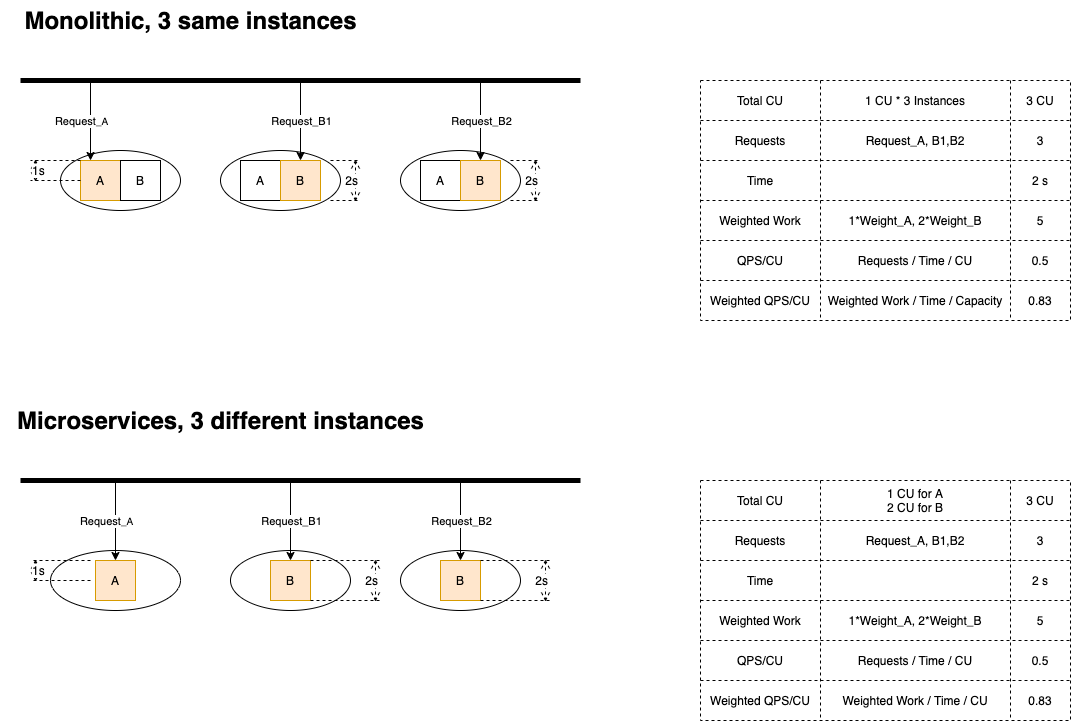

The diagram above was exported from draw.io. Its source (the exported page's mxGraphModel, read from the mxfile embedded in the PNG):
<mxGraphModel dx="1120" dy="768" grid="1" gridSize="10" guides="1" tooltips="1" connect="1" arrows="1" fold="1" page="1" pageScale="1" pageWidth="1169" pageHeight="827" math="0" shadow="0">
  <root>
    <mxCell id="0" />
    <mxCell id="1" parent="0" />
    <mxCell id="8" value="" style="ellipse;whiteSpace=wrap;html=1;verticalAlign=bottom;" parent="1" vertex="1">
      <mxGeometry x="80" y="190" width="120" height="60" as="geometry" />
    </mxCell>
    <mxCell id="4" value="A" style="whiteSpace=wrap;html=1;aspect=fixed;fillColor=#ffe6cc;strokeColor=#d79b00;" parent="1" vertex="1">
      <mxGeometry x="100" y="200" width="40" height="40" as="geometry" />
    </mxCell>
    <mxCell id="5" value="B" style="whiteSpace=wrap;html=1;aspect=fixed;" parent="1" vertex="1">
      <mxGeometry x="140" y="200" width="40" height="40" as="geometry" />
    </mxCell>
    <mxCell id="13" style="edgeStyle=orthogonalEdgeStyle;rounded=0;orthogonalLoop=1;jettySize=auto;html=1;exitX=0.5;exitY=1;exitDx=0;exitDy=0;" parent="1" edge="1">
      <mxGeometry relative="1" as="geometry">
        <mxPoint x="140" y="280" as="sourcePoint" />
        <mxPoint x="140" y="280" as="targetPoint" />
      </mxGeometry>
    </mxCell>
    <mxCell id="14" value="" style="endArrow=none;html=1;strokeWidth=5;" parent="1" edge="1">
      <mxGeometry width="50" height="50" relative="1" as="geometry">
        <mxPoint x="40" y="120" as="sourcePoint" />
        <mxPoint x="600" y="120" as="targetPoint" />
      </mxGeometry>
    </mxCell>
    <mxCell id="15" value="" style="endArrow=classic;html=1;strokeWidth=1;entryX=0.25;entryY=0;entryDx=0;entryDy=0;" parent="1" target="4" edge="1">
      <mxGeometry width="50" height="50" relative="1" as="geometry">
        <mxPoint x="110" y="120" as="sourcePoint" />
        <mxPoint x="150" y="70" as="targetPoint" />
      </mxGeometry>
    </mxCell>
    <mxCell id="17" value="Request&lt;font size=&quot;1&quot;&gt;_A&lt;/font&gt;" style="edgeLabel;html=1;align=center;verticalAlign=middle;resizable=0;points=[];" parent="15" vertex="1" connectable="0">
      <mxGeometry x="-0.1" y="1" relative="1" as="geometry">
        <mxPoint x="-11" y="4" as="offset" />
      </mxGeometry>
    </mxCell>
    <mxCell id="20" value="1s" style="shape=dimension;direction=south;whiteSpace=wrap;html=1;align=left;points=[];verticalAlign=middle;labelBackgroundColor=#ffffff;dashed=1;" parent="1" vertex="1">
      <mxGeometry x="50" y="200" width="50" height="20" as="geometry" />
    </mxCell>
    <mxCell id="21" value="" style="shape=table;html=1;whiteSpace=wrap;startSize=0;container=1;collapsible=0;childLayout=tableLayout;dashed=1;verticalAlign=bottom;" parent="1" vertex="1">
      <mxGeometry x="720" y="120" width="370" height="240" as="geometry" />
    </mxCell>
    <mxCell id="22" value="" style="shape=partialRectangle;html=1;whiteSpace=wrap;collapsible=0;dropTarget=0;pointerEvents=0;fillColor=none;top=0;left=0;bottom=0;right=0;points=[[0,0.5],[1,0.5]];portConstraint=eastwest;" parent="21" vertex="1">
      <mxGeometry width="370" height="40" as="geometry" />
    </mxCell>
    <mxCell id="23" value="Total CU" style="shape=partialRectangle;html=1;whiteSpace=wrap;connectable=0;fillColor=none;top=0;left=0;bottom=0;right=0;overflow=hidden;" parent="22" vertex="1">
      <mxGeometry width="120" height="40" as="geometry" />
    </mxCell>
    <mxCell id="189" value="&lt;span&gt;1 CU * 3 Instances&lt;/span&gt;" style="shape=partialRectangle;html=1;whiteSpace=wrap;connectable=0;fillColor=none;top=0;left=0;bottom=0;right=0;overflow=hidden;" parent="22" vertex="1">
      <mxGeometry x="120" width="190" height="40" as="geometry" />
    </mxCell>
    <mxCell id="24" value="3 CU" style="shape=partialRectangle;html=1;whiteSpace=wrap;connectable=0;fillColor=none;top=0;left=0;bottom=0;right=0;overflow=hidden;" parent="22" vertex="1">
      <mxGeometry x="310" width="60" height="40" as="geometry" />
    </mxCell>
    <mxCell id="37" style="shape=partialRectangle;html=1;whiteSpace=wrap;collapsible=0;dropTarget=0;pointerEvents=0;fillColor=none;top=0;left=0;bottom=0;right=0;points=[[0,0.5],[1,0.5]];portConstraint=eastwest;" parent="21" vertex="1">
      <mxGeometry y="40" width="370" height="40" as="geometry" />
    </mxCell>
    <mxCell id="38" value="Requests" style="shape=partialRectangle;html=1;whiteSpace=wrap;connectable=0;fillColor=none;top=0;left=0;bottom=0;right=0;overflow=hidden;" parent="37" vertex="1">
      <mxGeometry width="120" height="40" as="geometry" />
    </mxCell>
    <mxCell id="190" value="Request_A, B1,B2" style="shape=partialRectangle;html=1;whiteSpace=wrap;connectable=0;fillColor=none;top=0;left=0;bottom=0;right=0;overflow=hidden;" parent="37" vertex="1">
      <mxGeometry x="120" width="190" height="40" as="geometry" />
    </mxCell>
    <mxCell id="39" value="3" style="shape=partialRectangle;html=1;whiteSpace=wrap;connectable=0;fillColor=none;top=0;left=0;bottom=0;right=0;overflow=hidden;" parent="37" vertex="1">
      <mxGeometry x="310" width="60" height="40" as="geometry" />
    </mxCell>
    <mxCell id="26" value="" style="shape=partialRectangle;html=1;whiteSpace=wrap;collapsible=0;dropTarget=0;pointerEvents=0;fillColor=none;top=0;left=0;bottom=0;right=0;points=[[0,0.5],[1,0.5]];portConstraint=eastwest;" parent="21" vertex="1">
      <mxGeometry y="80" width="370" height="40" as="geometry" />
    </mxCell>
    <mxCell id="27" value="Time" style="shape=partialRectangle;html=1;whiteSpace=wrap;connectable=0;fillColor=none;top=0;left=0;bottom=0;right=0;overflow=hidden;" parent="26" vertex="1">
      <mxGeometry width="120" height="40" as="geometry" />
    </mxCell>
    <mxCell id="191" style="shape=partialRectangle;html=1;whiteSpace=wrap;connectable=0;fillColor=none;top=0;left=0;bottom=0;right=0;overflow=hidden;" parent="26" vertex="1">
      <mxGeometry x="120" width="190" height="40" as="geometry" />
    </mxCell>
    <mxCell id="28" value="2 s" style="shape=partialRectangle;html=1;whiteSpace=wrap;connectable=0;fillColor=none;top=0;left=0;bottom=0;right=0;overflow=hidden;" parent="26" vertex="1">
      <mxGeometry x="310" width="60" height="40" as="geometry" />
    </mxCell>
    <mxCell id="183" style="shape=partialRectangle;html=1;whiteSpace=wrap;collapsible=0;dropTarget=0;pointerEvents=0;fillColor=none;top=0;left=0;bottom=0;right=0;points=[[0,0.5],[1,0.5]];portConstraint=eastwest;" parent="21" vertex="1">
      <mxGeometry y="120" width="370" height="40" as="geometry" />
    </mxCell>
    <mxCell id="184" value="&lt;span&gt;Weighted Work&lt;/span&gt;" style="shape=partialRectangle;html=1;whiteSpace=wrap;connectable=0;fillColor=none;top=0;left=0;bottom=0;right=0;overflow=hidden;" parent="183" vertex="1">
      <mxGeometry width="120" height="40" as="geometry" />
    </mxCell>
    <mxCell id="192" value="&lt;span&gt;1*Weight_A, 2*Weight_B&lt;/span&gt;" style="shape=partialRectangle;html=1;whiteSpace=wrap;connectable=0;fillColor=none;top=0;left=0;bottom=0;right=0;overflow=hidden;" parent="183" vertex="1">
      <mxGeometry x="120" width="190" height="40" as="geometry" />
    </mxCell>
    <mxCell id="185" value="5" style="shape=partialRectangle;html=1;whiteSpace=wrap;connectable=0;fillColor=none;top=0;left=0;bottom=0;right=0;overflow=hidden;" parent="183" vertex="1">
      <mxGeometry x="310" width="60" height="40" as="geometry" />
    </mxCell>
    <mxCell id="199" style="shape=partialRectangle;html=1;whiteSpace=wrap;collapsible=0;dropTarget=0;pointerEvents=0;fillColor=none;top=0;left=0;bottom=0;right=0;points=[[0,0.5],[1,0.5]];portConstraint=eastwest;" parent="21" vertex="1">
      <mxGeometry y="160" width="370" height="40" as="geometry" />
    </mxCell>
    <mxCell id="200" value="&lt;span&gt;QPS/CU&lt;/span&gt;" style="shape=partialRectangle;html=1;whiteSpace=wrap;connectable=0;fillColor=none;top=0;left=0;bottom=0;right=0;overflow=hidden;" parent="199" vertex="1">
      <mxGeometry width="120" height="40" as="geometry" />
    </mxCell>
    <mxCell id="201" value="Requests / Time / CU" style="shape=partialRectangle;html=1;whiteSpace=wrap;connectable=0;fillColor=none;top=0;left=0;bottom=0;right=0;overflow=hidden;" parent="199" vertex="1">
      <mxGeometry x="120" width="190" height="40" as="geometry" />
    </mxCell>
    <mxCell id="202" value="0.5" style="shape=partialRectangle;html=1;whiteSpace=wrap;connectable=0;fillColor=none;top=0;left=0;bottom=0;right=0;overflow=hidden;" parent="199" vertex="1">
      <mxGeometry x="310" width="60" height="40" as="geometry" />
    </mxCell>
    <mxCell id="34" style="shape=partialRectangle;html=1;whiteSpace=wrap;collapsible=0;dropTarget=0;pointerEvents=0;fillColor=none;top=0;left=0;bottom=0;right=0;points=[[0,0.5],[1,0.5]];portConstraint=eastwest;" parent="21" vertex="1">
      <mxGeometry y="200" width="370" height="40" as="geometry" />
    </mxCell>
    <mxCell id="35" value="Weighted QPS/CU" style="shape=partialRectangle;html=1;whiteSpace=wrap;connectable=0;fillColor=none;top=0;left=0;bottom=0;right=0;overflow=hidden;" parent="34" vertex="1">
      <mxGeometry width="120" height="40" as="geometry" />
    </mxCell>
    <mxCell id="193" value="&lt;span&gt;Weighted Work / Time / Capacity&lt;/span&gt;" style="shape=partialRectangle;html=1;whiteSpace=wrap;connectable=0;fillColor=none;top=0;left=0;bottom=0;right=0;overflow=hidden;" parent="34" vertex="1">
      <mxGeometry x="120" width="190" height="40" as="geometry" />
    </mxCell>
    <mxCell id="36" value="0.83" style="shape=partialRectangle;html=1;whiteSpace=wrap;connectable=0;fillColor=none;top=0;left=0;bottom=0;right=0;overflow=hidden;" parent="34" vertex="1">
      <mxGeometry x="310" width="60" height="40" as="geometry" />
    </mxCell>
    <mxCell id="40" value="Monolithic, 3 same instances" style="text;strokeColor=none;fillColor=none;html=1;fontSize=24;fontStyle=1;verticalAlign=middle;align=center;dashed=1;" parent="1" vertex="1">
      <mxGeometry x="20" y="40" width="380" height="40" as="geometry" />
    </mxCell>
    <mxCell id="54" value="" style="shape=table;html=1;whiteSpace=wrap;startSize=0;container=1;collapsible=0;childLayout=tableLayout;dashed=1;verticalAlign=bottom;" parent="1" vertex="1">
      <mxGeometry x="720" y="520" width="370" height="240" as="geometry" />
    </mxCell>
    <mxCell id="55" value="" style="shape=partialRectangle;html=1;whiteSpace=wrap;collapsible=0;dropTarget=0;pointerEvents=0;fillColor=none;top=0;left=0;bottom=0;right=0;points=[[0,0.5],[1,0.5]];portConstraint=eastwest;" parent="54" vertex="1">
      <mxGeometry width="370" height="40" as="geometry" />
    </mxCell>
    <mxCell id="56" value="Total CU" style="shape=partialRectangle;html=1;whiteSpace=wrap;connectable=0;fillColor=none;top=0;left=0;bottom=0;right=0;overflow=hidden;" parent="55" vertex="1">
      <mxGeometry width="120" height="40" as="geometry" />
    </mxCell>
    <mxCell id="194" value="&lt;span&gt;1 CU for A&lt;/span&gt;&lt;br&gt;&lt;span&gt;2 CU for B&lt;/span&gt;" style="shape=partialRectangle;html=1;whiteSpace=wrap;connectable=0;fillColor=none;top=0;left=0;bottom=0;right=0;overflow=hidden;" parent="55" vertex="1">
      <mxGeometry x="120" width="190" height="40" as="geometry" />
    </mxCell>
    <mxCell id="57" value="3 CU" style="shape=partialRectangle;html=1;whiteSpace=wrap;connectable=0;fillColor=none;top=0;left=0;bottom=0;right=0;overflow=hidden;" parent="55" vertex="1">
      <mxGeometry x="310" width="60" height="40" as="geometry" />
    </mxCell>
    <mxCell id="58" style="shape=partialRectangle;html=1;whiteSpace=wrap;collapsible=0;dropTarget=0;pointerEvents=0;fillColor=none;top=0;left=0;bottom=0;right=0;points=[[0,0.5],[1,0.5]];portConstraint=eastwest;" parent="54" vertex="1">
      <mxGeometry y="40" width="370" height="40" as="geometry" />
    </mxCell>
    <mxCell id="59" value="Requests" style="shape=partialRectangle;html=1;whiteSpace=wrap;connectable=0;fillColor=none;top=0;left=0;bottom=0;right=0;overflow=hidden;" parent="58" vertex="1">
      <mxGeometry width="120" height="40" as="geometry" />
    </mxCell>
    <mxCell id="195" value="&lt;span&gt;Request_A, B1,B2&lt;/span&gt;" style="shape=partialRectangle;html=1;whiteSpace=wrap;connectable=0;fillColor=none;top=0;left=0;bottom=0;right=0;overflow=hidden;" parent="58" vertex="1">
      <mxGeometry x="120" width="190" height="40" as="geometry" />
    </mxCell>
    <mxCell id="60" value="3" style="shape=partialRectangle;html=1;whiteSpace=wrap;connectable=0;fillColor=none;top=0;left=0;bottom=0;right=0;overflow=hidden;" parent="58" vertex="1">
      <mxGeometry x="310" width="60" height="40" as="geometry" />
    </mxCell>
    <mxCell id="61" value="" style="shape=partialRectangle;html=1;whiteSpace=wrap;collapsible=0;dropTarget=0;pointerEvents=0;fillColor=none;top=0;left=0;bottom=0;right=0;points=[[0,0.5],[1,0.5]];portConstraint=eastwest;" parent="54" vertex="1">
      <mxGeometry y="80" width="370" height="40" as="geometry" />
    </mxCell>
    <mxCell id="62" value="Time" style="shape=partialRectangle;html=1;whiteSpace=wrap;connectable=0;fillColor=none;top=0;left=0;bottom=0;right=0;overflow=hidden;" parent="61" vertex="1">
      <mxGeometry width="120" height="40" as="geometry" />
    </mxCell>
    <mxCell id="196" style="shape=partialRectangle;html=1;whiteSpace=wrap;connectable=0;fillColor=none;top=0;left=0;bottom=0;right=0;overflow=hidden;" parent="61" vertex="1">
      <mxGeometry x="120" width="190" height="40" as="geometry" />
    </mxCell>
    <mxCell id="63" value="2 s" style="shape=partialRectangle;html=1;whiteSpace=wrap;connectable=0;fillColor=none;top=0;left=0;bottom=0;right=0;overflow=hidden;" parent="61" vertex="1">
      <mxGeometry x="310" width="60" height="40" as="geometry" />
    </mxCell>
    <mxCell id="186" style="shape=partialRectangle;html=1;whiteSpace=wrap;collapsible=0;dropTarget=0;pointerEvents=0;fillColor=none;top=0;left=0;bottom=0;right=0;points=[[0,0.5],[1,0.5]];portConstraint=eastwest;" parent="54" vertex="1">
      <mxGeometry y="120" width="370" height="40" as="geometry" />
    </mxCell>
    <mxCell id="187" value="Weighted Work" style="shape=partialRectangle;html=1;whiteSpace=wrap;connectable=0;fillColor=none;top=0;left=0;bottom=0;right=0;overflow=hidden;" parent="186" vertex="1">
      <mxGeometry width="120" height="40" as="geometry" />
    </mxCell>
    <mxCell id="197" value="&lt;span&gt;1*Weight_A, 2*Weight_B&lt;/span&gt;" style="shape=partialRectangle;html=1;whiteSpace=wrap;connectable=0;fillColor=none;top=0;left=0;bottom=0;right=0;overflow=hidden;" parent="186" vertex="1">
      <mxGeometry x="120" width="190" height="40" as="geometry" />
    </mxCell>
    <mxCell id="188" value="&lt;span&gt;5&lt;/span&gt;" style="shape=partialRectangle;html=1;whiteSpace=wrap;connectable=0;fillColor=none;top=0;left=0;bottom=0;right=0;overflow=hidden;" parent="186" vertex="1">
      <mxGeometry x="310" width="60" height="40" as="geometry" />
    </mxCell>
    <mxCell id="203" style="shape=partialRectangle;html=1;whiteSpace=wrap;collapsible=0;dropTarget=0;pointerEvents=0;fillColor=none;top=0;left=0;bottom=0;right=0;points=[[0,0.5],[1,0.5]];portConstraint=eastwest;" parent="54" vertex="1">
      <mxGeometry y="160" width="370" height="40" as="geometry" />
    </mxCell>
    <mxCell id="204" value="&lt;span&gt;QPS/CU&lt;/span&gt;" style="shape=partialRectangle;html=1;whiteSpace=wrap;connectable=0;fillColor=none;top=0;left=0;bottom=0;right=0;overflow=hidden;" parent="203" vertex="1">
      <mxGeometry width="120" height="40" as="geometry" />
    </mxCell>
    <mxCell id="205" value="Requests / Time / CU" style="shape=partialRectangle;html=1;whiteSpace=wrap;connectable=0;fillColor=none;top=0;left=0;bottom=0;right=0;overflow=hidden;" parent="203" vertex="1">
      <mxGeometry x="120" width="190" height="40" as="geometry" />
    </mxCell>
    <mxCell id="206" value="&lt;span&gt;0.5&lt;/span&gt;" style="shape=partialRectangle;html=1;whiteSpace=wrap;connectable=0;fillColor=none;top=0;left=0;bottom=0;right=0;overflow=hidden;" parent="203" vertex="1">
      <mxGeometry x="310" width="60" height="40" as="geometry" />
    </mxCell>
    <mxCell id="67" style="shape=partialRectangle;html=1;whiteSpace=wrap;collapsible=0;dropTarget=0;pointerEvents=0;fillColor=none;top=0;left=0;bottom=0;right=0;points=[[0,0.5],[1,0.5]];portConstraint=eastwest;" parent="54" vertex="1">
      <mxGeometry y="200" width="370" height="40" as="geometry" />
    </mxCell>
    <mxCell id="68" value="Weighted QPS/CU" style="shape=partialRectangle;html=1;whiteSpace=wrap;connectable=0;fillColor=none;top=0;left=0;bottom=0;right=0;overflow=hidden;" parent="67" vertex="1">
      <mxGeometry width="120" height="40" as="geometry" />
    </mxCell>
    <mxCell id="198" value="Weighted Work / Time / CU" style="shape=partialRectangle;html=1;whiteSpace=wrap;connectable=0;fillColor=none;top=0;left=0;bottom=0;right=0;overflow=hidden;" parent="67" vertex="1">
      <mxGeometry x="120" width="190" height="40" as="geometry" />
    </mxCell>
    <mxCell id="69" value="0.83" style="shape=partialRectangle;html=1;whiteSpace=wrap;connectable=0;fillColor=none;top=0;left=0;bottom=0;right=0;overflow=hidden;" parent="67" vertex="1">
      <mxGeometry x="310" width="60" height="40" as="geometry" />
    </mxCell>
    <mxCell id="70" value="Microservices, 3 different instances" style="text;strokeColor=none;fillColor=none;html=1;fontSize=24;fontStyle=1;verticalAlign=middle;align=center;dashed=1;" parent="1" vertex="1">
      <mxGeometry x="160" y="440" width="160" height="40" as="geometry" />
    </mxCell>
    <mxCell id="84" value="" style="ellipse;whiteSpace=wrap;html=1;verticalAlign=bottom;" parent="1" vertex="1">
      <mxGeometry x="70" y="590" width="130" height="60" as="geometry" />
    </mxCell>
    <mxCell id="85" value="A" style="whiteSpace=wrap;html=1;aspect=fixed;fillColor=#ffe6cc;strokeColor=#d79b00;" parent="1" vertex="1">
      <mxGeometry x="115" y="600" width="40" height="40" as="geometry" />
    </mxCell>
    <mxCell id="87" style="edgeStyle=orthogonalEdgeStyle;rounded=0;orthogonalLoop=1;jettySize=auto;html=1;exitX=0.5;exitY=1;exitDx=0;exitDy=0;" parent="1" edge="1">
      <mxGeometry relative="1" as="geometry">
        <mxPoint x="120" y="680" as="sourcePoint" />
        <mxPoint x="120" y="680" as="targetPoint" />
      </mxGeometry>
    </mxCell>
    <mxCell id="88" value="" style="endArrow=none;html=1;strokeWidth=5;" parent="1" edge="1">
      <mxGeometry width="50" height="50" relative="1" as="geometry">
        <mxPoint x="40" y="520" as="sourcePoint" />
        <mxPoint x="600" y="520" as="targetPoint" />
      </mxGeometry>
    </mxCell>
    <mxCell id="89" value="" style="endArrow=classic;html=1;strokeWidth=1;entryX=0.5;entryY=0;entryDx=0;entryDy=0;" parent="1" target="85" edge="1">
      <mxGeometry width="50" height="50" relative="1" as="geometry">
        <mxPoint x="135" y="520" as="sourcePoint" />
        <mxPoint x="130" y="470" as="targetPoint" />
      </mxGeometry>
    </mxCell>
    <mxCell id="90" value="Request&lt;font size=&quot;1&quot;&gt;_A&lt;/font&gt;" style="edgeLabel;html=1;align=center;verticalAlign=middle;resizable=0;points=[];" parent="89" vertex="1" connectable="0">
      <mxGeometry x="-0.1" y="1" relative="1" as="geometry">
        <mxPoint x="-11" y="4" as="offset" />
      </mxGeometry>
    </mxCell>
    <mxCell id="94" value="1s" style="shape=dimension;direction=south;whiteSpace=wrap;html=1;align=left;points=[];verticalAlign=middle;labelBackgroundColor=#ffffff;dashed=1;" parent="1" vertex="1">
      <mxGeometry x="50" y="600" width="60" height="20" as="geometry" />
    </mxCell>
    <mxCell id="149" value="" style="ellipse;whiteSpace=wrap;html=1;verticalAlign=bottom;" parent="1" vertex="1">
      <mxGeometry x="240" y="190" width="120" height="60" as="geometry" />
    </mxCell>
    <mxCell id="150" value="A" style="whiteSpace=wrap;html=1;aspect=fixed;" parent="1" vertex="1">
      <mxGeometry x="260" y="200" width="40" height="40" as="geometry" />
    </mxCell>
    <mxCell id="151" value="B" style="whiteSpace=wrap;html=1;aspect=fixed;fillColor=#ffe6cc;strokeColor=#d79b00;" parent="1" vertex="1">
      <mxGeometry x="300" y="200" width="40" height="40" as="geometry" />
    </mxCell>
    <mxCell id="152" style="edgeStyle=orthogonalEdgeStyle;rounded=0;orthogonalLoop=1;jettySize=auto;html=1;exitX=0.5;exitY=1;exitDx=0;exitDy=0;" parent="1" edge="1">
      <mxGeometry relative="1" as="geometry">
        <mxPoint x="300" y="280" as="sourcePoint" />
        <mxPoint x="300" y="280" as="targetPoint" />
      </mxGeometry>
    </mxCell>
    <mxCell id="153" value="2s" style="shape=dimension;direction=north;whiteSpace=wrap;html=1;align=right;points=[];verticalAlign=middle;labelBackgroundColor=#ffffff;dashed=1;" parent="1" vertex="1">
      <mxGeometry x="350" y="200" width="30" height="40" as="geometry" />
    </mxCell>
    <mxCell id="155" value="" style="endArrow=classic;html=1;strokeWidth=1;entryX=0.5;entryY=0;entryDx=0;entryDy=0;" parent="1" target="151" edge="1">
      <mxGeometry width="50" height="50" relative="1" as="geometry">
        <mxPoint x="320" y="120" as="sourcePoint" />
        <mxPoint x="30" y="190" as="targetPoint" />
      </mxGeometry>
    </mxCell>
    <mxCell id="156" value="Request_B1" style="edgeLabel;html=1;align=center;verticalAlign=middle;resizable=0;points=[];" parent="155" vertex="1" connectable="0">
      <mxGeometry relative="1" as="geometry">
        <mxPoint as="offset" />
      </mxGeometry>
    </mxCell>
    <mxCell id="157" value="" style="ellipse;whiteSpace=wrap;html=1;verticalAlign=bottom;" parent="1" vertex="1">
      <mxGeometry x="420" y="190" width="120" height="60" as="geometry" />
    </mxCell>
    <mxCell id="158" value="A" style="whiteSpace=wrap;html=1;aspect=fixed;" parent="1" vertex="1">
      <mxGeometry x="440" y="200" width="40" height="40" as="geometry" />
    </mxCell>
    <mxCell id="159" value="B" style="whiteSpace=wrap;html=1;aspect=fixed;fillColor=#ffe6cc;strokeColor=#d79b00;" parent="1" vertex="1">
      <mxGeometry x="480" y="200" width="40" height="40" as="geometry" />
    </mxCell>
    <mxCell id="160" style="edgeStyle=orthogonalEdgeStyle;rounded=0;orthogonalLoop=1;jettySize=auto;html=1;exitX=0.5;exitY=1;exitDx=0;exitDy=0;" parent="1" edge="1">
      <mxGeometry relative="1" as="geometry">
        <mxPoint x="480" y="280" as="sourcePoint" />
        <mxPoint x="480" y="280" as="targetPoint" />
      </mxGeometry>
    </mxCell>
    <mxCell id="161" value="2s" style="shape=dimension;direction=north;whiteSpace=wrap;html=1;align=right;points=[];verticalAlign=middle;labelBackgroundColor=#ffffff;dashed=1;" parent="1" vertex="1">
      <mxGeometry x="530" y="200" width="30" height="40" as="geometry" />
    </mxCell>
    <mxCell id="163" value="" style="endArrow=classic;html=1;strokeWidth=1;entryX=0.5;entryY=0;entryDx=0;entryDy=0;" parent="1" target="159" edge="1">
      <mxGeometry width="50" height="50" relative="1" as="geometry">
        <mxPoint x="500" y="120" as="sourcePoint" />
        <mxPoint x="210" y="190" as="targetPoint" />
      </mxGeometry>
    </mxCell>
    <mxCell id="164" value="Request_B2" style="edgeLabel;html=1;align=center;verticalAlign=middle;resizable=0;points=[];" parent="163" vertex="1" connectable="0">
      <mxGeometry relative="1" as="geometry">
        <mxPoint as="offset" />
      </mxGeometry>
    </mxCell>
    <mxCell id="165" value="" style="ellipse;whiteSpace=wrap;html=1;verticalAlign=bottom;" parent="1" vertex="1">
      <mxGeometry x="250" y="590" width="120" height="60" as="geometry" />
    </mxCell>
    <mxCell id="166" value="B" style="whiteSpace=wrap;html=1;aspect=fixed;fillColor=#ffe6cc;strokeColor=#d79b00;" parent="1" vertex="1">
      <mxGeometry x="290" y="600" width="40" height="40" as="geometry" />
    </mxCell>
    <mxCell id="167" value="" style="endArrow=classic;html=1;strokeWidth=1;entryX=0.5;entryY=0;entryDx=0;entryDy=0;" parent="1" target="166" edge="1">
      <mxGeometry width="50" height="50" relative="1" as="geometry">
        <mxPoint x="310" y="520" as="sourcePoint" />
        <mxPoint x="14.5" y="600" as="targetPoint" />
      </mxGeometry>
    </mxCell>
    <mxCell id="168" value="Request_B1" style="edgeLabel;html=1;align=center;verticalAlign=middle;resizable=0;points=[];" parent="167" vertex="1" connectable="0">
      <mxGeometry x="-0.3" y="-1" relative="1" as="geometry">
        <mxPoint x="1" y="12" as="offset" />
      </mxGeometry>
    </mxCell>
    <mxCell id="170" value="2s" style="shape=dimension;direction=north;whiteSpace=wrap;html=1;align=right;points=[];verticalAlign=middle;labelBackgroundColor=#ffffff;dashed=1;" parent="1" vertex="1">
      <mxGeometry x="330" y="600" width="70" height="40" as="geometry" />
    </mxCell>
    <mxCell id="177" value="" style="ellipse;whiteSpace=wrap;html=1;verticalAlign=bottom;" parent="1" vertex="1">
      <mxGeometry x="420" y="590" width="120" height="60" as="geometry" />
    </mxCell>
    <mxCell id="178" value="B" style="whiteSpace=wrap;html=1;aspect=fixed;fillColor=#ffe6cc;strokeColor=#d79b00;" parent="1" vertex="1">
      <mxGeometry x="460" y="600" width="40" height="40" as="geometry" />
    </mxCell>
    <mxCell id="179" value="" style="endArrow=classic;html=1;strokeWidth=1;entryX=0.5;entryY=0;entryDx=0;entryDy=0;" parent="1" target="178" edge="1">
      <mxGeometry width="50" height="50" relative="1" as="geometry">
        <mxPoint x="480" y="520" as="sourcePoint" />
        <mxPoint x="184.5" y="600" as="targetPoint" />
      </mxGeometry>
    </mxCell>
    <mxCell id="180" value="Request_B2" style="edgeLabel;html=1;align=center;verticalAlign=middle;resizable=0;points=[];" parent="179" vertex="1" connectable="0">
      <mxGeometry x="-0.3" y="-1" relative="1" as="geometry">
        <mxPoint x="1" y="12" as="offset" />
      </mxGeometry>
    </mxCell>
    <mxCell id="182" value="2s" style="shape=dimension;direction=north;whiteSpace=wrap;html=1;align=right;points=[];verticalAlign=middle;labelBackgroundColor=#ffffff;dashed=1;" parent="1" vertex="1">
      <mxGeometry x="500" y="600" width="70" height="40" as="geometry" />
    </mxCell>
  </root>
</mxGraphModel>